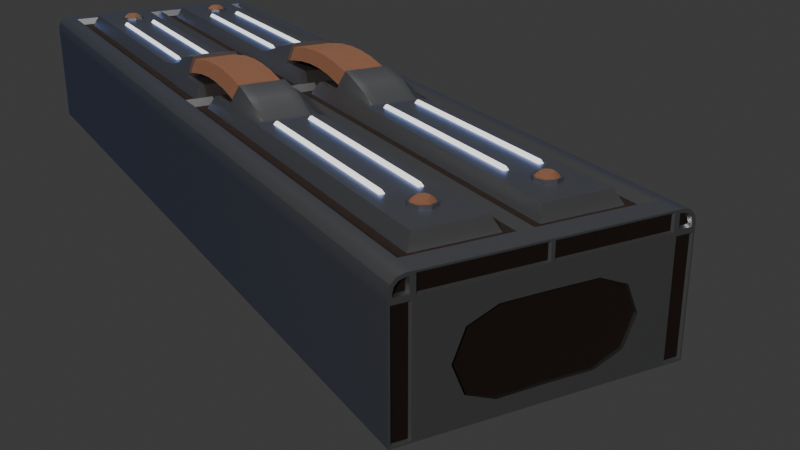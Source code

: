 # Source: trainCar_01.blend  (saved by Blender 4.1.24; exported with 4.5.12 LTS)
import bpy
from mathutils import Matrix  # noqa: F401  (used for matrix-valued properties, if any)

bpy.ops.wm.read_factory_settings(use_empty=True)
scene = bpy.context.scene
scene.name = 'Scene'

# ---- collections
col_collection = bpy.data.collections.new('Collection'); scene.collection.children.link(col_collection)

# ---- materials (node trees are filled in below, after node groups)
mat_metal = bpy.data.materials.new('Metal')
mat_plastic = bpy.data.materials.new('Plastic')
mat_bright_metal = bpy.data.materials.new('Bright Metal')
mat_black_plastic = bpy.data.materials.new('Black Plastic')

# ---- material node trees
mat_metal.use_nodes = True; mat_metal.node_tree.nodes.clear()
_N = mat_metal.node_tree.nodes; _L = mat_metal.node_tree.links
n0 = _N.new('ShaderNodeBsdfPrincipled'); n0.name = 'Principled BSDF'; n0.location = (10, 300)
n0.inputs[0].default_value = (0.4629, 0.4629, 0.4629, 1.0)
n0.inputs[1].default_value = 0.8839
n0.inputs[2].default_value = 0.3464
n0.inputs[13].default_value = 0.721
n0.inputs[14].default_value = (0.1397, 0.3186, 1.0, 1.0)
n0.inputs[25].default_value = 0.5861
n1 = _N.new('ShaderNodeOutputMaterial'); n1.name = 'Material Output'; n1.location = (300, 300)
_L.new(n0.outputs[0], n1.inputs[0])
n1.is_active_output = True
mat_plastic.use_nodes = True; mat_plastic.node_tree.nodes.clear()
_N = mat_plastic.node_tree.nodes; _L = mat_plastic.node_tree.links
n0 = _N.new('ShaderNodeBsdfPrincipled'); n0.name = 'Principled BSDF'; n0.location = (10, 300)
n0.inputs[0].default_value = (0.4562, 0.1975, 0.1065, 1.0)
n0.inputs[1].default_value = 0.06742
n0.inputs[2].default_value = 0.8596
n0.inputs[8].default_value = 0.4757
n1 = _N.new('ShaderNodeOutputMaterial'); n1.name = 'Material Output'; n1.location = (300, 300)
_L.new(n0.outputs[0], n1.inputs[0])
n1.is_active_output = True
mat_bright_metal.use_nodes = True; mat_bright_metal.node_tree.nodes.clear()
_N = mat_bright_metal.node_tree.nodes; _L = mat_bright_metal.node_tree.links
n0 = _N.new('ShaderNodeBsdfPrincipled'); n0.name = 'Principled BSDF'; n0.location = (10, 300)
n0.inputs[1].default_value = 0.8985
n0.inputs[2].default_value = 0.0
n0.inputs[28].default_value = 1.3
n1 = _N.new('ShaderNodeOutputMaterial'); n1.name = 'Material Output'; n1.location = (300, 300)
_L.new(n0.outputs[0], n1.inputs[0])
n1.is_active_output = True
mat_black_plastic.use_nodes = True; mat_black_plastic.node_tree.nodes.clear()
_N = mat_black_plastic.node_tree.nodes; _L = mat_black_plastic.node_tree.links
n0 = _N.new('ShaderNodeBsdfPrincipled'); n0.name = 'Principled BSDF'; n0.location = (10, 300)
n0.inputs[0].default_value = (0.0328, 0.01711, 0.01042, 1.0)
n0.inputs[2].default_value = 0.9023
n0.inputs[8].default_value = 0.2331
n0.inputs[19].default_value = 0.02632
n1 = _N.new('ShaderNodeOutputMaterial'); n1.name = 'Material Output'; n1.location = (300, 300)
_L.new(n0.outputs[0], n1.inputs[0])
n1.is_active_output = True

# ---- world
world_world = bpy.data.worlds.new('World'); scene.world = world_world
world_world.use_nodes = True; world_world.node_tree.nodes.clear()
_N = world_world.node_tree.nodes; _L = world_world.node_tree.links
n0 = _N.new('ShaderNodeOutputWorld'); n0.name = 'World Output'; n0.location = (300, 300)
n1 = _N.new('ShaderNodeBackground'); n1.name = 'Background'; n1.location = (10, 300)
n1.inputs[0].default_value = (0.05088, 0.05088, 0.05088, 1.0)
_L.new(n1.outputs[0], n0.inputs[0])
n0.is_active_output = True
world_world.color = (0.05088, 0.05088, 0.05088)
world_world.use_sun_shadow = False
world_world.sun_shadow_jitter_overblur = 0.0

# ---- cameras
cam_camera = bpy.data.cameras.new('Camera')
cam_camera.clip_end = 100.0
cam_camera.ortho_scale = 7.314

# ---- lights
light_sun = bpy.data.lights.new('Sun', 'SUN')
light_sun.transmission_factor = 0.0
light_sun.energy = 1.0
light_area = bpy.data.lights.new('Area', 'SUN')
light_area.specular_factor = 0.4897
light_area.transmission_factor = 0.0
light_area.energy = 0.77

# ---- meshes
me_cube_001 = bpy.data.meshes.new('Cube.001')
me_cube_001.from_pydata([(0.0, 0.0, -3.048), (0.5334, 0.5334, 0.1524), (0.0762, 10.63, -0.0762), (3.048, 0.0, -3.048), (2.972, 10.63, -2.972), (0.0, 10.13, -3.048), (0.5334, 9.601, 0.1524), (3.048, 10.13, -3.048), (2.667, 10.63, -2.972), (2.591, 0.0, -3.048), (2.057, 0.5334, 0.1524), (2.057, 9.601, 0.1524), (2.591, 10.13, -3.048), (0.0, 0.0, -0.4572), (2.972, 10.63, -0.5334), (3.048, 0.0, -0.4572), (3.048, 10.13, -0.4572), (0.0, 10.13, -0.4572), (2.591, 0.0, -0.4572), (3.048, 0.0, -0.3048), (2.743, 0.0, 0.0), (3.007, 0.0, -0.1524), (2.896, 0.0, -0.04084), (3.048, 10.13, -0.3048), (2.743, 10.13, 0.0), (3.007, 10.13, -0.1524), (2.896, 10.13, -0.04084), (2.515, 10.63, -0.0762), (0.0762, 10.63, -0.381), (2.515, 10.63, -0.381), (2.836, 10.59, -0.1433), (2.728, 10.59, -0.1143), (2.905, 10.59, -0.2116), (2.934, 10.59, -0.3198), (2.591, 0.0, 0.0), (0.0, 0.0, 0.0), (0.0, 10.13, 0.0), (2.591, 10.13, 0.0), (2.438, 0.1524, -0.1524), (0.1524, 0.1524, -0.1524), (0.1524, 9.982, -0.1524), (2.438, 9.982, -0.1524), (2.21, 0.381, -0.1524), (0.381, 0.381, -0.1524), (0.381, 9.753, -0.1524), (2.21, 9.753, -0.1524), (0.0, 1.013, -3.048), (0.0, 1.013, 0.0), (3.048, 1.013, -3.048), (2.591, 1.013, 0.0), (2.591, 1.013, -3.048), (0.0, 1.013, -0.4572), (3.048, 1.013, -0.4572), (2.743, 1.013, 0.0), (2.896, 1.013, -0.04084), (3.007, 1.013, -0.1524), (3.048, 1.013, -0.3048), (0.1524, 1.135, -0.1524), (2.438, 1.135, -0.1524), (0.381, 1.318, -0.1524), (2.21, 1.318, -0.1524), (1.791, 1.51, 0.5347), (0.0, 2.837, 0.0), (3.048, 2.837, -3.048), (0.0, 2.837, -0.4572), (2.896, 2.837, -0.04084), (3.007, 2.837, -0.1524), (3.048, 2.837, -0.3048), (0.1524, 2.905, -0.1524), (0.381, 3.005, -0.1524), (0.7513, 2.854, 0.1524), (0.0, 2.837, -3.048), (2.591, 2.837, 0.0), (2.591, 2.837, -3.048), (3.048, 2.837, -0.4572), (2.743, 2.837, 0.0), (2.438, 2.905, -0.1524), (2.21, 3.005, -0.1524), (1.839, 2.854, 0.1524), (1.981, 3.148, 0.1524), (0.6533, 1.454, 0.2273), (0.6096, 3.148, 0.1524), (0.5334, 1.44, 0.1524), (2.057, 1.44, 0.1524), (0.7513, 1.524, 0.6096), (1.839, 1.524, 0.6096), (0.7998, 1.51, 0.5347), (1.938, 1.454, 0.2273), (0.6533, 0.0, 0.4051), (1.938, 0.0, 0.4051), (0.7998, 0.0, 0.7125), (1.791, 0.0, 0.7125), (1.791, 1.259, 0.5797), (1.791, 1.007, 0.6248), (1.791, 0.7551, 0.6699), (1.791, 0.5034, 0.6871), (1.791, 0.2517, 0.7125), (1.938, 0.2423, 0.4051), (1.938, 0.4846, 0.3797), (1.938, 0.7269, 0.3626), (1.938, 0.9692, 0.3175), (1.938, 1.212, 0.2724), (0.6533, 0.2423, 0.4051), (0.6533, 0.4846, 0.3797), (0.6533, 0.7269, 0.3626), (0.6533, 0.9692, 0.3175), (0.6533, 1.212, 0.2724), (0.7998, 0.2517, 0.7125), (0.7998, 0.5034, 0.6871), (0.7998, 0.7551, 0.6699), (0.7998, 1.007, 0.6248), (0.7998, 1.259, 0.5797), (1.295, 1.454, 0.2273), (1.295, 1.51, 0.5347), (1.295, 0.0, 0.4051), (1.295, 0.0, 0.7125), (1.295, 1.259, 0.5797), (1.295, 1.007, 0.6248), (1.295, 0.7551, 0.6699), (1.295, 0.5034, 0.6871), (1.295, 0.2517, 0.7125), (1.295, 1.212, 0.2724), (1.295, 0.9692, 0.3175), (1.295, 0.7269, 0.3626), (1.295, 0.4846, 0.3797), (1.295, 0.2423, 0.4051), (0.0, 9.769, 0.0), (3.048, 9.769, -3.048), (0.0, 9.769, -0.4572), (2.896, 9.769, -0.04084), (3.007, 9.769, -0.1524), (3.048, 9.769, -0.3048), (0.1524, 9.628, -0.1524), (0.381, 9.416, -0.1524), (1.077, 8.875, 0.1524), (0.0, 9.769, -3.048), (2.591, 9.769, 0.0), (2.591, 9.769, -3.048), (3.048, 9.769, -0.4572), (2.743, 9.769, 0.0), (2.438, 9.628, -0.1524), (2.21, 9.416, -0.1524), (1.508, 8.875, 0.1524), (0.0, 8.383, -3.048), (2.591, 8.383, 0.0), (2.591, 8.383, -3.048), (3.048, 8.383, -0.4572), (2.743, 8.383, 0.0), (2.438, 8.283, -0.1524), (2.21, 8.133, -0.1524), (1.508, 8.444, 0.1524), (0.0, 8.383, 0.0), (3.048, 8.383, -3.048), (0.0, 8.383, -0.4572), (2.896, 8.383, -0.04084), (3.007, 8.383, -0.1524), (3.048, 8.383, -0.3048), (0.1524, 8.283, -0.1524), (0.381, 8.133, -0.1524), (0.6096, 7.958, 0.1524), (0.5334, 9.274, 0.1524), (2.057, 9.274, 0.1524), (1.981, 7.958, 0.1524), (1.292, 8.799, 0.3048), (1.193, 8.758, 0.3048), (1.152, 8.659, 0.3048), (1.193, 8.56, 0.3048), (1.292, 8.519, 0.3048), (1.391, 8.56, 0.3048), (1.432, 8.659, 0.3048), (1.391, 8.758, 0.3048), (1.292, 8.964, 0.1524), (1.597, 8.659, 0.1524), (1.135, 8.817, 0.07618), (1.292, 8.882, 0.07618), (1.07, 8.659, 0.07618), (1.135, 8.502, 0.07618), (1.292, 8.437, 0.07618), (1.449, 8.502, 0.07618), (1.515, 8.659, 0.07618), (1.449, 8.817, 0.07618), (1.077, 8.875, 0.2286), (1.292, 8.964, 0.2286), (0.9874, 8.659, 0.2286), (1.077, 8.444, 0.2286), (1.292, 8.355, 0.2286), (1.508, 8.444, 0.2286), (1.597, 8.659, 0.2286), (1.508, 8.875, 0.2286), (1.106, 8.846, 0.2286), (1.292, 8.923, 0.2286), (1.029, 8.659, 0.2286), (1.106, 8.473, 0.2286), (1.292, 8.396, 0.2286), (1.479, 8.473, 0.2286), (1.556, 8.659, 0.2286), (1.479, 8.846, 0.2286), (0.9874, 8.659, 0.1524), (1.077, 8.444, 0.1524), (1.292, 8.355, 0.1524), (2.057, 8.034, 0.1524), (2.057, 3.072, 0.1524), (0.5334, 3.072, 0.1524), (0.5334, 8.034, 0.1524), (0.7511, 3.072, 0.1524), (0.9688, 3.072, 0.1524), (1.187, 3.072, 0.1524), (1.404, 3.072, 0.1524), (1.622, 3.072, 0.1524), (1.84, 3.072, 0.1524), (0.9068, 1.524, 0.6096), (1.062, 1.524, 0.6096), (1.218, 1.524, 0.6096), (1.373, 1.524, 0.6096), (1.529, 1.524, 0.6096), (1.684, 1.524, 0.6096), (0.9068, 2.854, 0.1524), (1.062, 2.854, 0.1524), (1.218, 2.854, 0.1524), (1.373, 2.854, 0.1524), (1.529, 2.854, 0.1524), (1.684, 2.854, 0.1524), (0.9414, 1.51, 0.5347), (1.083, 1.51, 0.5347), (1.225, 1.51, 0.5347), (1.366, 1.51, 0.5347), (1.508, 1.51, 0.5347), (1.649, 1.51, 0.5347), (0.7511, 8.034, 0.1524), (0.9688, 8.034, 0.1524), (1.187, 8.034, 0.1524), (1.404, 8.034, 0.1524), (1.622, 8.034, 0.1524), (1.84, 8.034, 0.1524), (0.8817, 3.225, 0.2286), (0.9253, 3.225, 0.2286), (1.197, 3.148, 0.1524), (1.393, 3.148, 0.1524), (1.666, 3.225, 0.2286), (1.709, 3.225, 0.2286), (0.8817, 7.881, 0.2286), (0.9253, 7.881, 0.2286), (1.197, 7.958, 0.1524), (1.393, 7.958, 0.1524), (1.666, 7.881, 0.2286), (1.709, 7.881, 0.2286), (0.8055, 3.148, 0.1524), (1.001, 3.148, 0.1524), (1.589, 3.148, 0.1524), (1.785, 3.148, 0.1524), (0.8055, 7.958, 0.1524), (1.001, 7.958, 0.1524), (1.589, 7.958, 0.1524), (1.785, 7.958, 0.1524), (0.8436, 3.186, 0.1524), (0.9634, 3.186, 0.1524), (1.627, 3.186, 0.1524), (1.747, 3.186, 0.1524), (0.8436, 7.919, 0.1524), (0.9634, 7.919, 0.1524), (1.627, 7.919, 0.1524), (1.747, 7.919, 0.1524), (2.667, 10.63, -0.5334), (0.0, 10.67, 0.0), (2.705, 10.59, -0.1143), (0.0381, 10.67, -0.4191), (2.553, 10.67, -0.4191), (0.0381, 10.67, -0.0381), (2.553, 10.67, -0.0381), (3.048, 10.67, -3.048), (2.705, 10.59, -0.3429), (2.934, 10.59, -0.3429), (3.01, 10.67, -3.01), (2.629, 10.67, -3.01), (2.629, 10.67, -0.4953), (3.01, 10.67, -0.4953), (2.896, 10.67, -0.04084), (2.743, 10.67, 0.0), (3.007, 10.67, -0.1524), (3.048, 10.67, -0.3048), (2.591, 10.67, 0.0), (1.639, 10.67, -1.184), (3.048, 10.67, -0.4572), (2.856, 10.67, -0.1092), (2.733, 10.67, -0.0762), (2.939, 10.67, -0.1918), (2.972, 10.67, -0.3148), (2.667, 10.67, -0.0762), (2.667, 10.67, -0.381), (2.972, 10.67, -0.381), (0.0, 10.67, -0.4572), (0.0, 10.67, -3.048), (2.591, 10.67, -3.048), (2.591, 10.67, -0.4572), (1.01, 10.67, -0.9232), (0.0, 10.67, -0.9165), (0.0, 10.67, -2.685), (1.639, 10.67, -2.441), (1.899, 10.67, -1.812), (0.0, 10.67, -1.697), (3.048, 0.0, -1.753), (3.048, 10.13, -1.753), (0.0, 10.13, -1.753), (2.591, 0.0, -1.753), (2.591, 10.67, -1.753), (0.0, 0.0, -1.753), (3.048, 10.67, -1.753), (3.048, 1.013, -1.753), (0.0, 1.013, -1.753), (3.048, 2.837, -1.753), (0.0, 2.837, -1.753), (3.048, 9.769, -1.753), (0.0, 9.769, -1.753), (0.0, 8.383, -1.753), (3.048, 8.383, -1.753), (2.629, 10.67, -1.753), (3.01, 10.67, -1.753), (2.667, 10.63, -1.753), (2.972, 10.63, -1.753), (0.0, 10.67, -1.697), (1.295, 10.67, -3.048), (1.295, 0.0, 0.0), (1.295, 10.13, -3.048), (1.295, 0.0, -3.048), (1.295, 10.13, 0.0), (1.295, 10.67, -0.4572), (1.295, 0.0, -0.4572), (1.295, 10.67, 0.0), (1.295, 0.1524, -0.1524), (1.295, 9.982, -0.1524), (1.295, 0.381, -0.1524), (1.295, 9.753, -0.1524), (1.295, 0.5334, 0.1524), (1.295, 9.601, 0.1524), (1.295, 1.013, -3.048), (1.295, 1.44, 0.1524), (1.295, 2.837, -3.048), (1.295, 9.769, -3.048), (1.295, 9.274, 0.1524), (1.295, 8.383, -3.048), (1.295, 10.67, -0.4191), (1.295, 10.67, -0.0381), (1.295, 10.63, -0.381), (1.295, 10.63, -0.0762), (1.01, 10.67, -2.701), (1.295, 0.0, -1.753), (0.0, 10.59, -0.9165), (1.01, 10.59, -0.9232), (1.899, 10.59, -1.812), (1.639, 10.59, -2.441), (0.0, 10.59, -1.697), (0.0, 10.59, -2.685), (1.01, 10.59, -2.701), (1.639, 10.59, -1.184), (2.074, 2.256, 0.1712), (0.5165, 2.256, 0.1712), (1.869, 2.209, 0.4375), (1.762, 1.522, 0.6133), (0.7218, 2.209, 0.4375), (1.762, 2.855, 0.1561), (1.952, 2.96, 0.1554), (1.954, 1.469, 0.3859), (0.6369, 1.469, 0.3859), (0.6389, 2.96, 0.1554), (0.8291, 1.522, 0.6133), (0.9845, 1.524, 0.6096), (1.14, 1.524, 0.6096), (1.295, 1.524, 0.6096), (1.451, 1.524, 0.6096), (1.606, 1.524, 0.6096), (0.8291, 2.855, 0.1561), (0.9845, 2.854, 0.1524), (1.14, 2.854, 0.1524), (1.295, 2.854, 0.1524), (1.451, 2.854, 0.1524), (1.606, 2.854, 0.1524), (1.684, 2.218, 0.4647), (1.529, 2.218, 0.4647), (1.373, 2.218, 0.4647), (1.218, 2.218, 0.4647), (1.062, 2.218, 0.4647), (0.9068, 2.218, 0.4647), (0.9845, 2.218, 0.4647), (1.14, 2.218, 0.4647), (1.295, 2.218, 0.4647), (1.451, 2.218, 0.4647), (1.606, 2.218, 0.4647), (1.781, 2.213, 0.457), (0.6099, 2.231, 0.3113), (1.981, 2.231, 0.3113), (0.81, 2.213, 0.457), (1.367, 8.943, 0.1585), (1.439, 8.91, 0.1586), (1.576, 8.584, 0.1585), (1.543, 8.513, 0.1586), (1.041, 8.513, 0.1586), (1.008, 8.584, 0.1585), (1.217, 8.375, 0.1585), (1.146, 8.408, 0.1586), (1.146, 8.91, 0.1586), (1.217, 8.943, 0.1585), (1.543, 8.806, 0.1586), (1.576, 8.734, 0.1585), (1.226, 8.773, 0.3075), (1.259, 8.787, 0.3075), (1.165, 8.693, 0.3075), (1.179, 8.726, 0.3075), (1.179, 8.593, 0.3075), (1.165, 8.626, 0.3075), (1.259, 8.532, 0.3075), (1.226, 8.546, 0.3075), (1.359, 8.546, 0.3075), (1.326, 8.532, 0.3075), (1.42, 8.626, 0.3075), (1.406, 8.593, 0.3075), (1.406, 8.726, 0.3075), (1.42, 8.693, 0.3075), (1.326, 8.787, 0.3075), (1.359, 8.773, 0.3075), (1.089, 8.659, 0.2633), (1.033, 8.659, 0.2128), (1.152, 8.52, 0.2575), (1.116, 8.483, 0.2017), (1.292, 8.457, 0.2633), (1.292, 8.4, 0.2128), (1.008, 8.734, 0.1585), (1.041, 8.806, 0.1586), (1.367, 8.375, 0.1585), (1.439, 8.408, 0.1586), (1.292, 8.919, 0.2128), (1.292, 8.862, 0.2633), (1.152, 8.799, 0.2575), (1.116, 8.835, 0.2017), (1.432, 8.52, 0.2575), (1.468, 8.483, 0.2017), (1.495, 8.659, 0.2633), (1.552, 8.659, 0.2128), (1.432, 8.799, 0.2575), (1.468, 8.835, 0.2017), (1.388, 8.823, 0.2632), (1.413, 8.866, 0.2099), (1.341, 8.845, 0.2652), (1.354, 8.897, 0.2139), (1.478, 8.708, 0.2652), (1.529, 8.722, 0.2139), (1.456, 8.755, 0.2632), (1.499, 8.78, 0.2099), (1.456, 8.564, 0.2632), (1.499, 8.539, 0.2099), (1.478, 8.611, 0.2652), (1.529, 8.597, 0.2139), (1.341, 8.474, 0.2652), (1.354, 8.422, 0.2139), (1.388, 8.496, 0.2632), (1.413, 8.453, 0.2099), (1.197, 8.496, 0.2632), (1.171, 8.453, 0.2099), (1.244, 8.474, 0.2652), (1.23, 8.422, 0.2139), (1.107, 8.611, 0.2652), (1.055, 8.597, 0.2139), (1.129, 8.564, 0.2632), (1.085, 8.539, 0.2099), (1.129, 8.755, 0.2632), (1.085, 8.78, 0.2099), (1.107, 8.708, 0.2652), (1.055, 8.722, 0.2139), (1.244, 8.845, 0.2652), (1.23, 8.897, 0.2139), (1.197, 8.823, 0.2632), (1.171, 8.866, 0.2099)], [], [(17, 36, 263, 290), (277, 280, 37, 24), (326, 321, 35, 13), (50, 48, 3, 9), (335, 82, 1, 332), (327, 263, 36, 324), (292, 269, 7, 12), (270, 264, 31, 30, 32, 33, 271), (128, 126, 36, 17), (320, 292, 12, 322), (282, 279, 23, 16), (15, 19, 21, 22, 20, 34, 18), (334, 50, 9, 323), (52, 56, 19, 15), (342, 343, 27, 29), (300, 15, 18, 303), (312, 128, 17, 302), (306, 282, 16, 301), (345, 326, 13, 305), (307, 52, 15, 300), (317, 262, 14, 318), (53, 20, 22, 54), (54, 22, 21, 55), (55, 21, 19, 56), (277, 24, 26, 276), (276, 26, 25, 278), (278, 25, 23, 279), (53, 49, 34, 20), (328, 39, 35, 321), (132, 40, 36, 126), (329, 41, 37, 324), (58, 38, 34, 49), (330, 43, 39, 328), (133, 44, 40, 132), (331, 45, 41, 329), (60, 42, 38, 58), (332, 1, 43, 330), (160, 6, 44, 133), (333, 11, 45, 331), (83, 10, 42, 60), (201, 354, 83, 60, 77), (1, 82, 59, 43), (77, 60, 58, 76), (43, 59, 57, 39), (76, 58, 49, 72), (39, 57, 47, 35), (75, 72, 49, 53), (66, 55, 56, 67), (65, 54, 55, 66), (75, 53, 54, 65), (309, 74, 52, 307), (305, 13, 51, 308), (74, 67, 56, 52), (336, 73, 50, 334), (13, 35, 47, 51), (390, 358, 84, 364), (73, 63, 48, 50), (145, 152, 63, 73), (250, 159, 81, 246), (339, 145, 73, 336), (146, 156, 67, 74), (314, 146, 74, 309), (147, 75, 65, 154), (154, 65, 66, 155), (155, 66, 67, 156), (147, 144, 72, 75), (148, 76, 72, 144), (149, 77, 76, 148), (200, 201, 77, 149), (82, 355, 202, 69, 59), (59, 69, 68, 57), (57, 68, 62, 47), (308, 51, 64, 310), (51, 47, 62, 64), (389, 361, 83, 354), (115, 90, 88, 114), (388, 363, 202, 355), (209, 360, 201), (112, 80, 82, 335), (227, 61, 85, 357, 215), (61, 87, 83, 361, 85), (80, 86, 84, 362, 82), (113, 112, 80, 86), (97, 96, 91, 89), (125, 97, 89, 114), (107, 102, 88, 90), (120, 107, 90, 115), (113, 86, 111, 116), (116, 111, 110, 117), (117, 110, 109, 118), (118, 109, 108, 119), (119, 108, 107, 120), (86, 80, 106, 111), (111, 106, 105, 110), (110, 105, 104, 109), (109, 104, 103, 108), (108, 103, 102, 107), (112, 87, 101, 121), (121, 101, 100, 122), (122, 100, 99, 123), (123, 99, 98, 124), (124, 98, 97, 125), (87, 61, 92, 101), (101, 92, 93, 100), (100, 93, 94, 99), (99, 94, 95, 98), (98, 95, 96, 97), (103, 124, 125, 102), (104, 123, 124, 103), (105, 122, 123, 104), (106, 121, 122, 105), (80, 112, 121, 106), (95, 119, 120, 96), (94, 118, 119, 95), (93, 117, 118, 94), (92, 116, 117, 93), (61, 113, 116, 92), (96, 120, 115, 91), (102, 125, 114, 88), (61, 87, 112, 113), (91, 115, 114, 89), (11, 161, 141, 45), (45, 141, 140, 41), (41, 140, 136, 37), (24, 37, 136, 139), (25, 130, 131, 23), (26, 129, 130, 25), (24, 139, 129, 26), (301, 16, 138, 311), (16, 23, 131, 138), (322, 12, 137, 337), (333, 6, 160, 338), (12, 7, 127, 137), (203, 160, 133, 158), (158, 133, 132, 157), (157, 132, 126, 151), (313, 153, 128, 312), (153, 151, 126, 128), (64, 62, 151, 153), (310, 64, 153, 313), (68, 157, 151, 62), (69, 158, 157, 68), (202, 203, 158, 69), (161, 200, 149, 141), (141, 149, 148, 140), (140, 148, 144, 136), (139, 136, 144, 147), (130, 155, 156, 131), (129, 154, 155, 130), (139, 147, 154, 129), (311, 138, 146, 314), (138, 131, 156, 146), (337, 137, 145, 339), (137, 127, 152, 145), (396, 197, 425), (400, 171, 391), (402, 172, 393), (427, 199, 397), (164, 403, 404, 163, 417, 418, 170, 415, 416, 169, 413, 414, 168, 411, 412, 167, 409, 410, 166, 407, 408, 165, 405, 406), (173, 175, 176, 177, 178, 179, 180, 174), (172, 402, 401, 142, 188, 187), (199, 427, 428, 150, 186, 185), (197, 396, 395, 198, 184, 183), (171, 400, 399, 134, 181, 182), (142, 392, 391, 171, 182, 188), (150, 394, 393, 172, 187, 186), (198, 398, 397, 199, 185, 184), (134, 426, 425, 197, 183, 181), (189, 190, 182, 181), (191, 189, 181, 183), (192, 191, 183, 184), (193, 192, 184, 185), (194, 193, 185, 186), (195, 194, 186, 187), (196, 195, 187, 188), (190, 196, 188, 182), (173, 174, 190, 189), (175, 173, 189, 191), (176, 175, 191, 192), (177, 176, 192, 193), (178, 177, 193, 194), (179, 178, 194, 195), (180, 179, 195, 196), (174, 180, 196, 190), (470, 432, 134, 399), (466, 420, 197, 425), (462, 422, 198, 395), (458, 424, 199, 397), (454, 434, 150, 428), (450, 436, 172, 393), (446, 438, 142, 401), (442, 429, 171, 391), (162, 79, 201, 200), (246, 81, 202, 204), (81, 159, 203, 202), (253, 162, 200, 233), (159, 250, 228, 203), (250, 251, 229, 228), (251, 242, 230, 229), (242, 243, 231, 230), (243, 252, 232, 231), (252, 253, 233, 232), (79, 249, 209, 201), (249, 248, 208, 209), (248, 237, 207, 208), (237, 236, 206, 207), (236, 247, 205, 206), (247, 246, 204, 205), (86, 222, 210, 364, 84), (222, 223, 211, 365, 210), (223, 224, 212, 366, 211), (224, 225, 213, 367, 212), (225, 226, 214, 368, 213), (226, 227, 215, 369, 214), (370, 216, 204), (216, 371, 217, 205, 204), (217, 372, 218, 206, 205), (218, 373, 219, 207, 206), (219, 374, 220, 208, 207), (220, 375, 221, 209, 208), (162, 253, 249, 79), (245, 244, 238, 239), (252, 243, 237, 248), (243, 242, 236, 237), (242, 251, 247, 236), (241, 240, 234, 235), (387, 376, 215, 357), (386, 377, 214, 369), (385, 378, 213, 368), (384, 379, 212, 367), (383, 380, 211, 366), (382, 381, 210, 365), (255, 254, 246, 247), (257, 256, 248, 249), (258, 259, 251, 250), (260, 261, 253, 252), (261, 257, 249, 253), (256, 260, 252, 248), (259, 255, 247, 251), (254, 258, 250, 246), (235, 234, 254, 255), (239, 238, 256, 257), (240, 241, 259, 258), (244, 245, 261, 260), (245, 239, 257, 261), (238, 244, 260, 256), (241, 235, 255, 259), (234, 240, 258, 254), (340, 266, 293, 325), (341, 267, 263, 327), (267, 265, 290, 263), (266, 268, 280, 293), (342, 29, 266, 340), (343, 2, 267, 341), (2, 28, 265, 267), (29, 27, 268, 266), (273, 272, 269, 292), (315, 273, 292, 304), (316, 275, 282, 306), (275, 274, 293, 282), (8, 4, 272, 273), (317, 8, 273, 315), (318, 14, 275, 316), (14, 262, 274, 275), (283, 284, 277, 276), (285, 283, 276, 278), (286, 285, 278, 279), (284, 287, 280, 277), (287, 288, 293, 280), (288, 289, 282, 293), (289, 286, 279, 282), (30, 31, 284, 283), (32, 30, 283, 285), (33, 32, 285, 286), (31, 264, 287, 284), (264, 270, 288, 287), (270, 271, 289, 288), (271, 33, 286, 289), (319, 296, 291, 299), (344, 297, 292, 320), (298, 281, 293, 304), (294, 295, 290, 325), (297, 298, 304, 292), (295, 319, 299, 290), (4, 318, 316, 272), (262, 317, 315, 274), (272, 316, 306, 269), (274, 315, 304, 293), (127, 311, 314, 152), (71, 310, 313, 143), (143, 313, 312, 135), (7, 301, 311, 127), (46, 308, 310, 71), (152, 314, 309, 63), (0, 305, 308, 46), (63, 309, 307, 48), (8, 317, 318, 4), (48, 307, 300, 3), (323, 345, 305, 0), (269, 306, 301, 7), (135, 312, 302, 5), (3, 300, 303, 9), (9, 303, 345, 323), (281, 294, 325, 293), (296, 344, 320, 291), (27, 343, 341, 268), (28, 342, 340, 265), (268, 341, 327, 280), (265, 340, 325, 290), (135, 337, 339, 143), (11, 333, 338, 161), (5, 322, 337, 135), (87, 112, 335, 83), (143, 339, 336, 71), (71, 336, 334, 46), (6, 333, 331, 44), (10, 332, 330, 42), (44, 331, 329, 40), (42, 330, 328, 38), (40, 329, 324, 36), (38, 328, 321, 34), (303, 18, 326, 345), (28, 2, 343, 342), (46, 334, 323, 0), (291, 320, 322, 5), (280, 327, 324, 37), (83, 335, 332, 10), (18, 34, 321, 326), (347, 353, 348, 349, 352, 351, 350, 346), (294, 281, 353, 347), (298, 297, 349, 348), (297, 344, 352, 349), (344, 296, 351, 352), (281, 298, 348, 353), (295, 294, 347, 346), (380, 382, 365, 211), (217, 371, 382, 380), (371, 216, 381, 382), (379, 383, 366, 212), (218, 372, 383, 379), (372, 217, 380, 383), (378, 384, 367, 213), (219, 373, 384, 378), (373, 218, 379, 384), (377, 385, 368, 214), (220, 374, 385, 377), (374, 219, 378, 385), (376, 386, 369, 215), (221, 375, 386, 376), (375, 220, 377, 386), (356, 387, 357, 85), (78, 359, 387, 356), (359, 221, 376, 387), (363, 204, 202), (70, 370, 204, 363), (221, 359, 209), (359, 78, 360, 209), (362, 388, 355, 82), (84, 358, 388, 362), (358, 70, 363, 388), (360, 389, 354, 201), (78, 356, 389, 360), (356, 85, 361, 389), (381, 390, 364, 210), (216, 370, 390, 381), (370, 70, 358, 390), (438, 440, 392, 142), (440, 442, 391, 392), (170, 418, 439, 437), (437, 439, 440, 438), (418, 417, 441, 439), (439, 441, 442, 440), (417, 163, 430, 441), (441, 430, 429, 442), (436, 444, 402, 172), (444, 446, 401, 402), (169, 416, 443, 435), (435, 443, 444, 436), (416, 415, 445, 443), (443, 445, 446, 444), (415, 170, 437, 445), (445, 437, 438, 446), (434, 448, 394, 150), (448, 450, 393, 394), (168, 414, 447, 433), (433, 447, 448, 434), (414, 413, 449, 447), (447, 449, 450, 448), (413, 169, 435, 449), (449, 435, 436, 450), (424, 452, 427, 199), (452, 454, 428, 427), (167, 412, 451, 423), (423, 451, 452, 424), (412, 411, 453, 451), (451, 453, 454, 452), (411, 168, 433, 453), (453, 433, 434, 454), (422, 456, 398, 198), (456, 458, 397, 398), (166, 410, 455, 421), (421, 455, 456, 422), (410, 409, 457, 455), (455, 457, 458, 456), (409, 167, 423, 457), (457, 423, 424, 458), (420, 460, 396, 197), (460, 462, 395, 396), (165, 408, 459, 419), (419, 459, 460, 420), (408, 407, 461, 459), (459, 461, 462, 460), (407, 166, 421, 461), (461, 421, 422, 462), (432, 464, 426, 134), (464, 466, 425, 426), (164, 406, 463, 431), (431, 463, 464, 432), (406, 405, 465, 463), (463, 465, 466, 464), (405, 165, 419, 465), (465, 419, 420, 466), (429, 468, 400, 171), (468, 470, 399, 400), (163, 404, 467, 430), (430, 467, 468, 429), (404, 403, 469, 467), (467, 469, 470, 468), (403, 164, 431, 469), (469, 431, 432, 470), (150, 428, 398, 198, 203, 228, 229, 230, 231, 232, 233, 200), (428, 427, 397, 398), (142, 401, 394, 150, 200, 161), (401, 402, 393, 394), (134, 399, 392, 142, 161, 338, 160), (399, 400, 391, 392), (198, 395, 426, 134, 160, 203), (395, 396, 425, 426)])
me_cube_001.polygons.foreach_set('use_smooth', [True] * 438)
me_cube_001.polygons.foreach_set('material_index', [0, 0, 0, 0, 0, 0, 0, 3, 0, 0, 0, 0, 0, 0, 3, 0, 0, 0, 0, 0, 3, 0, 0, 0, 0, 0, 0, 0, 0, 0, 0, 0, 3, 3, 3, 3, 0, 0, 0, 0, 0, 0, 3, 3, 0, 0, 0, 0, 0, 0, 0, 0, 0, 0, 0, 0, 0, 0, 0, 0, 0, 0, 0, 0, 0, 0, 0, 3, 0, 0, 3, 0, 0, 0, 0, 0, 0, 0, 0, 0, 0, 0, 0, 1, 1, 1, 1, 1, 1, 1, 1, 1, 1, 1, 1, 1, 1, 1, 1, 1, 1, 1, 1, 1, 1, 1, 1, 1, 1, 1, 1, 1, 1, 1, 1, 1, 1, 1, 1, 0, 0, 0, 3, 0, 0, 0, 0, 0, 0, 0, 0, 0, 0, 0, 3, 0, 0, 0, 0, 0, 0, 3, 0, 0, 3, 0, 0, 0, 0, 0, 0, 0, 0, 0, 0, 0, 0, 0, 1, 0, 0, 0, 0, 0, 0, 0, 0, 0, 0, 0, 0, 0, 0, 0, 0, 0, 0, 0, 0, 0, 0, 0, 0, 0, 1, 1, 1, 1, 1, 1, 1, 1, 0, 0, 0, 0, 0, 0, 0, 0, 0, 0, 0, 0, 0, 0, 0, 0, 0, 0, 0, 0, 0, 0, 0, 0, 0, 0, 0, 0, 0, 2, 0, 0, 0, 2, 0, 0, 0, 0, 0, 0, 0, 0, 0, 0, 0, 0, 0, 0, 2, 2, 2, 2, 2, 2, 2, 2, 0, 0, 0, 0, 0, 0, 0, 0, 0, 0, 0, 0, 0, 0, 0, 0, 0, 0, 0, 0, 0, 0, 0, 0, 0, 0, 0, 0, 0, 0, 0, 0, 0, 0, 0, 0, 0, 0, 0, 0, 0, 0, 0, 0, 0, 0, 0, 0, 3, 0, 0, 0, 0, 0, 0, 0, 0, 0, 0, 0, 0, 0, 0, 0, 0, 0, 0, 0, 0, 3, 3, 0, 0, 0, 3, 0, 0, 0, 0, 0, 3, 0, 0, 0, 0, 0, 0, 0, 0, 0, 0, 0, 0, 0, 0, 0, 0, 0, 0, 0, 0, 0, 0, 0, 0, 0, 0, 0, 0, 0, 0, 0, 0, 0, 0, 0, 0, 0, 1, 1, 1, 1, 1, 1, 1, 1, 1, 1, 1, 1, 1, 1, 1, 1, 1, 1, 1, 1, 1, 1, 1, 1, 1, 1, 1, 1, 1, 1, 1, 1, 1, 1, 1, 1, 1, 1, 1, 1, 1, 1, 1, 1, 1, 1, 1, 1, 1, 1, 1, 1, 1, 1, 1, 1, 1, 1, 1, 1, 1, 1, 1, 1, 0, 0, 0, 0, 0, 0, 0, 0])
_k = set([(0, 46), (0, 305), (0, 323), (1, 43), (1, 82), (1, 332), (2, 28), (2, 267), (2, 343), (3, 9), (3, 48), (3, 300), (4, 8), (4, 272), (4, 318), (5, 135), (5, 291), (6, 44), (6, 160), (6, 333), (7, 127), (7, 269), (8, 273), (8, 317), (9, 323), (10, 42), (10, 83), (10, 332), (11, 45), (11, 161), (11, 333), (13, 35), (13, 305), (14, 262), (14, 275), (14, 318), (15, 19), (15, 300), (19, 21), (20, 22), (20, 34), (21, 22), (21, 55), (25, 130), (25, 278), (26, 129), (27, 29), (27, 268), (27, 343), (28, 265), (28, 342), (29, 266), (29, 342), (30, 31), (30, 32), (31, 264), (32, 33), (33, 271), (34, 38), (34, 49), (34, 321), (35, 39), (35, 47), (35, 321), (36, 40), (36, 126), (36, 263), (36, 324), (37, 41), (37, 136), (37, 324), (38, 58), (38, 328), (39, 57), (39, 328), (40, 132), (40, 329), (41, 140), (41, 329), (42, 60), (42, 330), (43, 59), (43, 330), (44, 133), (44, 331), (45, 141), (45, 331), (46, 71), (47, 62), (48, 63), (49, 72), (55, 66), (57, 68), (58, 76), (59, 69), (60, 77), (61, 87), (61, 92), (61, 113), (62, 151), (63, 152), (66, 155), (68, 157), (69, 158), (70, 358), (70, 363), (71, 143), (72, 144), (76, 148), (77, 149), (78, 356), (78, 360), (79, 162), (80, 86), (80, 106), (80, 112), (81, 159), (82, 335), (82, 362), (83, 335), (83, 361), (84, 358), (84, 362), (84, 364), (85, 356), (85, 357), (85, 361), (86, 111), (86, 113), (87, 101), (87, 112), (88, 90), (88, 102), (88, 114), (89, 91), (89, 97), (89, 114), (90, 107), (90, 115), (91, 96), (91, 115), (92, 93), (93, 94), (94, 95), (95, 96), (97, 98), (98, 99), (99, 100), (100, 101), (102, 103), (103, 104), (104, 105), (105, 106), (107, 108), (108, 109), (109, 110), (110, 111), (126, 151), (127, 152), (130, 155), (132, 157), (133, 158), (134, 181), (134, 399), (134, 426), (134, 432), (135, 143), (136, 144), (140, 148), (141, 149), (142, 188), (142, 392), (142, 401), (142, 438), (150, 186), (150, 394), (150, 428), (150, 434), (160, 203), (161, 200), (163, 404), (163, 417), (163, 430), (164, 403), (164, 406), (164, 431), (165, 405), (165, 408), (165, 419), (166, 407), (166, 410), (166, 421), (167, 409), (167, 412), (167, 423), (168, 411), (168, 414), (168, 433), (169, 413), (169, 416), (169, 435), (170, 415), (170, 418), (170, 437), (171, 182), (171, 391), (171, 400), (171, 429), (172, 187), (172, 393), (172, 402), (172, 436), (173, 174), (173, 175), (173, 189), (174, 180), (174, 190), (175, 176), (175, 191), (176, 177), (176, 192), (177, 178), (177, 193), (178, 179), (178, 194), (179, 180), (179, 195), (180, 196), (181, 182), (181, 183), (182, 188), (183, 184), (183, 197), (184, 185), (184, 198), (185, 186), (185, 199), (186, 187), (187, 188), (189, 190), (189, 191), (190, 196), (191, 192), (192, 193), (193, 194), (194, 195), (195, 196), (197, 396), (197, 420), (197, 425), (198, 395), (198, 398), (198, 422), (199, 397), (199, 424), (199, 427), (200, 201), (201, 360), (202, 203), (202, 363), (210, 364), (210, 365), (211, 365), (211, 366), (212, 366), (212, 367), (213, 367), (213, 368), (214, 368), (214, 369), (215, 357), (215, 369), (234, 235), (234, 240), (234, 254), (235, 241), (235, 255), (238, 239), (238, 244), (238, 256), (239, 245), (239, 257), (240, 241), (240, 258), (241, 259), (244, 245), (244, 260), (245, 261), (254, 255), (254, 258), (255, 259), (256, 257), (256, 260), (257, 261), (258, 259), (260, 261), (262, 274), (262, 317), (263, 290), (263, 327), (264, 270), (264, 287), (265, 267), (265, 340), (266, 268), (266, 340), (267, 341), (268, 341), (269, 292), (269, 306), (270, 271), (270, 288), (271, 289), (272, 273), (272, 316), (273, 315), (274, 275), (274, 315), (275, 316), (276, 277), (276, 278), (277, 280), (278, 279), (279, 282), (280, 327), (281, 294), (281, 298), (281, 353), (282, 306), (283, 284), (283, 285), (284, 287), (285, 286), (286, 289), (287, 288), (288, 289), (290, 295), (290, 299), (291, 296), (291, 299), (291, 320), (292, 320), (294, 295), (296, 344), (297, 298), (297, 344), (297, 349), (298, 348), (346, 347), (347, 353), (348, 349), (348, 353), (349, 352), (351, 352), (391, 392), (393, 394), (395, 396), (397, 398), (399, 400), (401, 402), (403, 404), (405, 406), (407, 408), (409, 410), (411, 412), (413, 414), (415, 416), (417, 418), (419, 420), (421, 422), (423, 424), (425, 426), (427, 428), (429, 430), (431, 432), (433, 434), (435, 436), (437, 438)])
me_cube_001.attributes.new('sharp_edge', 'BOOLEAN', 'EDGE').data.foreach_set('value', [ (min(e.vertices), max(e.vertices)) in _k for e in me_cube_001.edges])
_uv = me_cube_001.uv_layers.new(name='UVMap')
_uv.uv.foreach_set('vector', [0.5875, 0.2375, 0.625, 0.2375, 0.625, 0.25, 0.5875, 0.25, 0.65, 0.5, 0.6625, 0.5, 0.6625, 0.5125, 0.65, 0.5125, 0.5875, 0.8937, 0.625, 0.8938, 0.625, 1.0, 0.5875, 1.0, 0.3375, 0.7263, 0.375, 0.7263, 0.375, 0.75, 0.3375, 0.75, 0.7688, 0.7162, 0.8313, 0.7162, 0.8313, 0.7375, 0.7688, 0.7375, 0.7688, 0.5, 0.875, 0.5, 0.875, 0.5125, 0.7688, 0.5125, 0.3375, 0.5, 0.375, 0.5, 0.375, 0.5125, 0.3375, 0.5125, 0.5969, 0.4719, 0.6156, 0.4719, 0.6156, 0.4738, 0.6132, 0.4826, 0.6076, 0.4882, 0.5988, 0.4906, 0.5969, 0.4906, 0.5875, 0.229, 0.625, 0.229, 0.625, 0.2375, 0.5875, 0.2375, 0.2312, 0.5, 0.3375, 0.5, 0.3375, 0.5125, 0.2312, 0.5125, 0.5875, 0.5, 0.6, 0.5, 0.6, 0.5125, 0.5875, 0.5125, 0.5875, 0.75, 0.6, 0.75, 0.6125, 0.7533, 0.6217, 0.7625, 0.625, 0.775, 0.625, 0.7875, 0.5875, 0.7875, 0.2312, 0.7263, 0.3375, 0.7263, 0.3375, 0.75, 0.2312, 0.75, 0.5875, 0.7263, 0.6, 0.7263, 0.6, 0.75, 0.5875, 0.75, 0.5937, 0.3562, 0.6187, 0.3562, 0.6187, 0.4562, 0.5937, 0.4562, 0.4812, 0.75, 0.5875, 0.75, 0.5875, 0.7875, 0.4812, 0.7875, 0.4812, 0.229, 0.5875, 0.229, 0.5875, 0.2375, 0.4812, 0.2375, 0.4812, 0.5, 0.5875, 0.5, 0.5875, 0.5125, 0.4812, 0.5125, 0.4812, 0.8938, 0.5875, 0.8937, 0.5875, 1.0, 0.4812, 1.0, 0.4812, 0.7263, 0.5875, 0.7263, 0.5875, 0.75, 0.4812, 0.75, 0.4812, 0.4687, 0.5812, 0.4687, 0.5812, 0.4938, 0.4812, 0.4938, 0.65, 0.7263, 0.65, 0.75, 0.6375, 0.75, 0.6375, 0.7262, 0.6375, 0.7262, 0.6375, 0.75, 0.6125, 0.75, 0.6125, 0.7262, 0.6125, 0.7262, 0.6125, 0.75, 0.6, 0.75, 0.6, 0.7263, 0.65, 0.5, 0.65, 0.5125, 0.6375, 0.5125, 0.6375, 0.5, 0.6375, 0.5, 0.6375, 0.5125, 0.6125, 0.5125, 0.6125, 0.5, 0.6125, 0.5, 0.6125, 0.5125, 0.6, 0.5125, 0.6, 0.5, 0.65, 0.7263, 0.6625, 0.7263, 0.6625, 0.75, 0.65, 0.75, 0.7688, 0.7464, 0.8625, 0.7464, 0.875, 0.75, 0.7688, 0.75, 0.8625, 0.5244, 0.8625, 0.5161, 0.875, 0.5125, 0.875, 0.521, 0.7688, 0.5161, 0.675, 0.5161, 0.6625, 0.5125, 0.7688, 0.5125, 0.675, 0.7234, 0.675, 0.7464, 0.6625, 0.75, 0.6625, 0.7263, 0.7688, 0.7411, 0.8438, 0.7411, 0.8625, 0.7464, 0.7688, 0.7464, 0.8438, 0.5293, 0.8438, 0.5214, 0.8625, 0.5161, 0.8625, 0.5244, 0.7688, 0.5214, 0.6938, 0.5214, 0.675, 0.5161, 0.7688, 0.5161, 0.6938, 0.7191, 0.6938, 0.7411, 0.675, 0.7464, 0.675, 0.7234, 0.7688, 0.7375, 0.8313, 0.7375, 0.8438, 0.7411, 0.7688, 0.7411, 0.8312, 0.5327, 0.8313, 0.525, 0.8438, 0.5214, 0.8438, 0.5293, 0.7688, 0.525, 0.7063, 0.525, 0.6938, 0.5214, 0.7688, 0.5214, 0.7063, 0.7162, 0.7063, 0.7375, 0.6938, 0.7411, 0.6938, 0.7191, 0.7063, 0.678, 0.7063, 0.6971, 0.7063, 0.7162, 0.6938, 0.7191, 0.6938, 0.6796, 0.8313, 0.7375, 0.8313, 0.7162, 0.8438, 0.7191, 0.8438, 0.7411, 0.6938, 0.6796, 0.6938, 0.7191, 0.675, 0.7234, 0.675, 0.6819, 0.8438, 0.7411, 0.8438, 0.7191, 0.8625, 0.7234, 0.8625, 0.7464, 0.675, 0.6819, 0.675, 0.7234, 0.6625, 0.7263, 0.6625, 0.6835, 0.8625, 0.7464, 0.8625, 0.7234, 0.875, 0.7262, 0.875, 0.75, 0.65, 0.6835, 0.6625, 0.6835, 0.6625, 0.7263, 0.65, 0.7263, 0.6125, 0.6835, 0.6125, 0.7262, 0.6, 0.7263, 0.6, 0.6835, 0.6375, 0.6835, 0.6375, 0.7262, 0.6125, 0.7262, 0.6125, 0.6835, 0.65, 0.6835, 0.65, 0.7263, 0.6375, 0.7262, 0.6375, 0.6835, 0.4813, 0.6835, 0.5875, 0.6835, 0.5875, 0.7263, 0.4812, 0.7263, 0.4812, 0.0, 0.5875, 0.0, 0.5875, 0.02375, 0.4812, 0.02375, 0.5875, 0.6835, 0.6, 0.6835, 0.6, 0.7263, 0.5875, 0.7263, 0.2313, 0.6835, 0.3375, 0.6835, 0.3375, 0.7263, 0.2312, 0.7263, 0.5875, 0.0, 0.625, 0.0, 0.625, 0.02375, 0.5875, 0.02375, 0.807, 0.6971, 0.8134, 0.6971, 0.8134, 0.7111, 0.807, 0.7111, 0.3375, 0.6835, 0.375, 0.6835, 0.375, 0.7263, 0.3375, 0.7263, 0.3375, 0.5535, 0.375, 0.5535, 0.375, 0.6835, 0.3375, 0.6835, 0.8089, 0.5635, 0.825, 0.5635, 0.825, 0.6762, 0.8089, 0.6762, 0.2312, 0.5535, 0.3375, 0.5535, 0.3375, 0.6835, 0.2313, 0.6835, 0.5875, 0.5535, 0.6, 0.5535, 0.6, 0.6835, 0.5875, 0.6835, 0.4812, 0.5535, 0.5875, 0.5535, 0.5875, 0.6835, 0.4813, 0.6835, 0.65, 0.5535, 0.65, 0.6835, 0.6375, 0.6835, 0.6375, 0.5535, 0.6375, 0.5535, 0.6375, 0.6835, 0.6125, 0.6835, 0.6125, 0.5535, 0.6125, 0.5535, 0.6125, 0.6835, 0.6, 0.6835, 0.6, 0.5535, 0.65, 0.5535, 0.6625, 0.5535, 0.6625, 0.6835, 0.65, 0.6835, 0.675, 0.5559, 0.675, 0.6819, 0.6625, 0.6835, 0.6625, 0.5535, 0.6938, 0.5594, 0.6938, 0.6796, 0.675, 0.6819, 0.675, 0.5559, 0.7063, 0.5617, 0.7063, 0.678, 0.6938, 0.6796, 0.6938, 0.5594, 0.8313, 0.7162, 0.8312, 0.6971, 0.8312, 0.678, 0.8438, 0.6796, 0.8438, 0.7191, 0.8438, 0.7191, 0.8438, 0.6796, 0.8625, 0.6819, 0.8625, 0.7234, 0.8625, 0.7234, 0.8625, 0.6819, 0.875, 0.6835, 0.875, 0.7262, 0.4812, 0.02375, 0.5875, 0.02375, 0.5875, 0.0665, 0.4812, 0.0665, 0.5875, 0.02375, 0.625, 0.02375, 0.625, 0.0665, 0.5875, 0.0665, 0.7152, 0.6971, 0.7152, 0.7137, 0.7063, 0.7162, 0.7063, 0.6971, 0.7688, 0.712, 0.8094, 0.712, 0.8214, 0.7154, 0.7688, 0.7154, 0.8223, 0.6971, 0.8223, 0.6806, 0.8312, 0.678, 0.8312, 0.6971, 0.7241, 0.678, 0.7152, 0.6806, 0.7063, 0.678, 0.7688, 0.7154, 0.8214, 0.7154, 0.8313, 0.7162, 0.7688, 0.7162, 0.7397, 0.712, 0.7281, 0.712, 0.7241, 0.7111, 0.7305, 0.7111, 0.7369, 0.7111, 0.7281, 0.712, 0.7161, 0.7154, 0.7063, 0.7162, 0.7152, 0.7137, 0.7241, 0.7111, 0.8214, 0.7154, 0.8094, 0.712, 0.8134, 0.7111, 0.8223, 0.7137, 0.8313, 0.7162, 0.7688, 0.712, 0.7688, 0.7154, 0.8214, 0.7154, 0.8094, 0.712, 0.7161, 0.7154, 0.7281, 0.712, 0.7281, 0.712, 0.7161, 0.7154, 0.7688, 0.7154, 0.7161, 0.7154, 0.7161, 0.7154, 0.7688, 0.7154, 0.8094, 0.712, 0.8214, 0.7154, 0.8214, 0.7154, 0.8094, 0.712, 0.7687, 0.712, 0.8094, 0.712, 0.8094, 0.712, 0.7688, 0.712, 0.7688, 0.712, 0.8094, 0.712, 0.8094, 0.712, 0.7688, 0.712, 0.7688, 0.712, 0.8094, 0.712, 0.8094, 0.712, 0.7688, 0.712, 0.7688, 0.712, 0.8094, 0.712, 0.8094, 0.712, 0.7688, 0.712, 0.7688, 0.712, 0.8094, 0.712, 0.8094, 0.712, 0.7688, 0.712, 0.7688, 0.712, 0.8094, 0.712, 0.8094, 0.712, 0.7687, 0.712, 0.8094, 0.712, 0.8214, 0.7154, 0.8214, 0.7154, 0.8094, 0.712, 0.8094, 0.712, 0.8214, 0.7154, 0.8214, 0.7154, 0.8094, 0.712, 0.8094, 0.712, 0.8214, 0.7154, 0.8214, 0.7154, 0.8094, 0.712, 0.8094, 0.712, 0.8214, 0.7154, 0.8214, 0.7154, 0.8094, 0.712, 0.8094, 0.712, 0.8214, 0.7154, 0.8214, 0.7154, 0.8094, 0.712, 0.7688, 0.7154, 0.7161, 0.7154, 0.7161, 0.7154, 0.7687, 0.7154, 0.7687, 0.7154, 0.7161, 0.7154, 0.7161, 0.7154, 0.7688, 0.7154, 0.7688, 0.7154, 0.7161, 0.7154, 0.7161, 0.7154, 0.7688, 0.7154, 0.7688, 0.7154, 0.7161, 0.7154, 0.7161, 0.7154, 0.7688, 0.7154, 0.7688, 0.7154, 0.7161, 0.7154, 0.7161, 0.7154, 0.7688, 0.7154, 0.7161, 0.7154, 0.7281, 0.712, 0.7281, 0.712, 0.7161, 0.7154, 0.7161, 0.7154, 0.7281, 0.712, 0.7281, 0.712, 0.7161, 0.7154, 0.7161, 0.7154, 0.7281, 0.712, 0.7281, 0.712, 0.7161, 0.7154, 0.7161, 0.7154, 0.7281, 0.712, 0.7281, 0.712, 0.7161, 0.7154, 0.7161, 0.7154, 0.7281, 0.712, 0.7281, 0.712, 0.7161, 0.7154, 0.8214, 0.7154, 0.7688, 0.7154, 0.7688, 0.7154, 0.8214, 0.7154, 0.8214, 0.7154, 0.7688, 0.7154, 0.7688, 0.7154, 0.8214, 0.7154, 0.8214, 0.7154, 0.7688, 0.7154, 0.7688, 0.7154, 0.8214, 0.7154, 0.8214, 0.7154, 0.7687, 0.7154, 0.7688, 0.7154, 0.8214, 0.7154, 0.8214, 0.7154, 0.7688, 0.7154, 0.7687, 0.7154, 0.8214, 0.7154, 0.7281, 0.712, 0.7688, 0.712, 0.7687, 0.712, 0.7281, 0.712, 0.7281, 0.712, 0.7688, 0.712, 0.7688, 0.712, 0.7281, 0.712, 0.7281, 0.712, 0.7688, 0.712, 0.7688, 0.712, 0.7281, 0.712, 0.7281, 0.712, 0.7688, 0.712, 0.7688, 0.712, 0.7281, 0.712, 0.7281, 0.712, 0.7688, 0.712, 0.7688, 0.712, 0.7281, 0.712, 0.7281, 0.712, 0.7687, 0.712, 0.7688, 0.712, 0.7281, 0.712, 0.8214, 0.7154, 0.7688, 0.7154, 0.7688, 0.7154, 0.8214, 0.7154, 0.7281, 0.712, 0.7161, 0.7154, 0.7688, 0.7154, 0.7688, 0.712, 0.7281, 0.712, 0.7688, 0.712, 0.7688, 0.7154, 0.7161, 0.7154, 0.7063, 0.525, 0.7063, 0.5327, 0.6938, 0.5293, 0.6938, 0.5214, 0.6938, 0.5214, 0.6938, 0.5293, 0.675, 0.5244, 0.675, 0.5161, 0.675, 0.5161, 0.675, 0.5244, 0.6625, 0.521, 0.6625, 0.5125, 0.65, 0.5125, 0.6625, 0.5125, 0.6625, 0.521, 0.65, 0.521, 0.6125, 0.5125, 0.6125, 0.521, 0.6, 0.521, 0.6, 0.5125, 0.6375, 0.5125, 0.6375, 0.521, 0.6125, 0.521, 0.6125, 0.5125, 0.65, 0.5125, 0.65, 0.521, 0.6375, 0.521, 0.6375, 0.5125, 0.4812, 0.5125, 0.5875, 0.5125, 0.5875, 0.521, 0.4812, 0.521, 0.5875, 0.5125, 0.6, 0.5125, 0.6, 0.521, 0.5875, 0.521, 0.2312, 0.5125, 0.3375, 0.5125, 0.3375, 0.521, 0.2312, 0.521, 0.7688, 0.525, 0.8313, 0.525, 0.8312, 0.5327, 0.7688, 0.5327, 0.3375, 0.5125, 0.375, 0.5125, 0.375, 0.521, 0.3375, 0.521, 0.8313, 0.5617, 0.8312, 0.5327, 0.8438, 0.5293, 0.8438, 0.5594, 0.8438, 0.5594, 0.8438, 0.5293, 0.8625, 0.5244, 0.8625, 0.5559, 0.8625, 0.5559, 0.8625, 0.5244, 0.875, 0.521, 0.875, 0.5535, 0.4813, 0.1965, 0.5875, 0.1965, 0.5875, 0.229, 0.4812, 0.229, 0.5875, 0.1965, 0.625, 0.1965, 0.625, 0.229, 0.5875, 0.229, 0.5875, 0.0665, 0.625, 0.0665, 0.625, 0.1965, 0.5875, 0.1965, 0.4812, 0.0665, 0.5875, 0.0665, 0.5875, 0.1965, 0.4813, 0.1965, 0.8625, 0.6819, 0.8625, 0.5559, 0.875, 0.5535, 0.875, 0.6835, 0.8438, 0.6796, 0.8438, 0.5594, 0.8625, 0.5559, 0.8625, 0.6819, 0.8312, 0.678, 0.8313, 0.5617, 0.8438, 0.5594, 0.8438, 0.6796, 0.7063, 0.5327, 0.7063, 0.5617, 0.6938, 0.5594, 0.6938, 0.5293, 0.6938, 0.5293, 0.6938, 0.5594, 0.675, 0.5559, 0.675, 0.5244, 0.675, 0.5244, 0.675, 0.5559, 0.6625, 0.5535, 0.6625, 0.521, 0.65, 0.521, 0.6625, 0.521, 0.6625, 0.5535, 0.65, 0.5535, 0.6125, 0.521, 0.6125, 0.5535, 0.6, 0.5535, 0.6, 0.521, 0.6375, 0.521, 0.6375, 0.5535, 0.6125, 0.5535, 0.6125, 0.521, 0.65, 0.521, 0.65, 0.5535, 0.6375, 0.5535, 0.6375, 0.521, 0.4812, 0.521, 0.5875, 0.521, 0.5875, 0.5535, 0.4812, 0.5535, 0.5875, 0.521, 0.6, 0.521, 0.6, 0.5535, 0.5875, 0.5535, 0.2312, 0.521, 0.3375, 0.521, 0.3375, 0.5535, 0.2312, 0.5535, 0.3375, 0.521, 0.375, 0.521, 0.375, 0.5535, 0.3375, 0.5535, 0.8118, 0.5502, 0.8118, 0.5472, 0.8118, 0.5442, 0.7831, 0.5382, 0.7688, 0.5382, 0.7544, 0.5382, 0.7257, 0.5442, 0.7257, 0.5472, 0.7257, 0.5502, 0.7544, 0.5562, 0.7688, 0.5562, 0.7831, 0.5562, 0.0, 0.0, 0.0, 0.0, 0.0, 0.0, 0.0, 0.0, 0.0, 0.0, 0.0, 0.0, 0.0, 0.0, 0.0, 0.0, 0.0, 0.0, 0.0, 0.0, 0.0, 0.0, 0.0, 0.0, 0.0, 0.0, 0.0, 0.0, 0.0, 0.0, 0.0, 0.0, 0.0, 0.0, 0.0, 0.0, 0.0, 0.0, 0.0, 0.0, 0.0, 0.0, 0.0, 0.0, 0.0, 0.0, 0.0, 0.0, 0.0, 0.0, 0.0, 0.0, 0.0, 0.0, 0.0, 0.0, 0.0, 0.0, 0.0, 0.0, 0.0, 0.0, 0.0, 0.0, 0.0, 0.0, 0.0, 0.0, 0.0, 0.0, 0.0, 0.0, 0.0, 0.0, 0.0, 0.0, 0.0, 0.0, 0.0, 0.0, 0.0, 0.0, 0.0, 0.0, 0.0, 0.0, 0.0, 0.0, 0.0, 0.0, 0.0, 0.0, 0.0, 0.0, 0.0, 0.0, 0.0, 0.0, 0.0, 0.0, 0.0, 0.0, 0.0, 0.0, 0.0, 0.0, 0.0, 0.0, 0.0, 0.0, 0.0, 0.0, 0.0, 0.0, 0.0, 0.0, 0.0, 0.0, 0.0, 0.0, 0.0, 0.0, 0.0, 0.0, 0.0, 0.0, 0.0, 0.0, 0.0, 0.0, 0.0, 0.0, 0.0, 0.0, 0.0, 0.0, 0.0, 0.0, 0.0, 0.0, 0.0, 0.0, 0.0, 0.0, 0.0, 0.0, 0.0, 0.0, 0.0, 0.0, 0.0, 0.0, 0.0, 0.0, 0.0, 0.0, 0.0, 0.0, 0.0, 0.0, 0.0, 0.0, 0.0, 0.0, 0.0, 0.0, 0.0, 0.0, 0.0, 0.0, 0.0, 0.0, 0.0, 0.0, 0.0, 0.0, 0.0, 0.0, 0.0, 0.0, 0.0, 0.0, 0.0, 0.0, 0.0, 0.0, 0.0, 0.0, 0.0, 0.0, 0.0, 0.0, 0.0, 0.0, 0.0, 0.0, 0.0, 0.0, 0.0, 0.0, 0.0, 0.0, 0.0, 0.0, 0.0, 0.0, 0.0, 0.0, 0.0, 0.0, 0.0, 0.0, 0.0, 0.0, 0.0, 0.0, 0.0, 0.0, 0.0, 0.0, 0.0, 0.0, 0.0, 0.0, 0.0, 0.0, 0.0, 0.0, 0.0, 0.0, 0.0, 0.0, 0.0, 0.0, 0.0, 0.0, 0.0, 0.0, 0.0, 0.0, 0.0, 0.0, 0.0, 0.0, 0.0, 0.0, 0.0, 0.0, 0.0, 0.0, 0.0, 0.0, 0.0, 0.0, 0.0, 0.0, 0.0, 0.0, 0.0, 0.0, 0.0, 0.0, 0.0, 0.0, 0.0, 0.0, 0.0, 0.0, 0.0, 0.0, 0.0, 0.0, 0.0, 0.0, 0.0, 0.0, 0.0, 0.0, 0.0, 0.0, 0.0, 0.0, 0.0, 0.0, 0.0, 0.0, 0.0, 0.0, 0.0, 0.0, 0.0, 0.0, 0.0, 0.0, 0.0, 0.0, 0.0, 0.0, 0.0, 0.0, 0.0, 0.0, 0.0, 0.0, 0.0, 0.0, 0.0, 0.0, 0.0, 0.0, 0.0, 0.0, 0.0, 0.0, 0.0, 0.0, 0.0, 0.0, 0.0, 0.0, 0.0, 0.0, 0.0, 0.0, 0.0, 0.0, 0.0, 0.0, 0.0, 0.0, 0.0, 0.0, 0.0, 0.0, 0.0, 0.0, 0.0, 0.0, 0.0, 0.0, 0.0, 0.0, 0.0, 0.0, 0.0, 0.0, 0.0, 0.0, 0.0, 0.0, 0.0, 0.0, 0.7125, 0.5635, 0.7125, 0.6762, 0.7063, 0.678, 0.7063, 0.5617, 0.8089, 0.6762, 0.825, 0.6762, 0.8312, 0.678, 0.8134, 0.678, 0.825, 0.6762, 0.825, 0.5635, 0.8313, 0.5617, 0.8312, 0.678, 0.7286, 0.5635, 0.7125, 0.5635, 0.7063, 0.5617, 0.7241, 0.5617, 0.825, 0.5635, 0.8089, 0.5635, 0.8134, 0.5617, 0.8313, 0.5617, 0.8089, 0.5635, 0.7929, 0.5635, 0.7955, 0.5617, 0.8134, 0.5617, 0.7929, 0.5635, 0.7768, 0.5635, 0.7777, 0.5617, 0.7955, 0.5617, 0.7768, 0.5635, 0.7607, 0.5635, 0.7598, 0.5617, 0.7777, 0.5617, 0.7607, 0.5635, 0.7446, 0.5635, 0.742, 0.5617, 0.7598, 0.5617, 0.7446, 0.5635, 0.7286, 0.5635, 0.7241, 0.5617, 0.742, 0.5617, 0.7125, 0.6762, 0.7286, 0.6762, 0.7241, 0.678, 0.7063, 0.678, 0.7286, 0.6762, 0.7446, 0.6762, 0.742, 0.678, 0.7241, 0.678, 0.7446, 0.6762, 0.7607, 0.6762, 0.7598, 0.678, 0.742, 0.678, 0.7607, 0.6762, 0.7768, 0.6762, 0.7777, 0.678, 0.7598, 0.678, 0.7768, 0.6762, 0.7929, 0.6762, 0.7955, 0.678, 0.7777, 0.678, 0.7929, 0.6762, 0.8089, 0.6762, 0.8134, 0.678, 0.7955, 0.678, 0.8094, 0.712, 0.7978, 0.712, 0.8006, 0.7111, 0.807, 0.7111, 0.8134, 0.7111, 0.7978, 0.712, 0.7862, 0.712, 0.7879, 0.7111, 0.7942, 0.7111, 0.8006, 0.7111, 0.7862, 0.712, 0.7746, 0.712, 0.7751, 0.7111, 0.7815, 0.7111, 0.7879, 0.7111, 0.7746, 0.712, 0.7629, 0.712, 0.7624, 0.7111, 0.7688, 0.7111, 0.7751, 0.7111, 0.7629, 0.712, 0.7513, 0.712, 0.7496, 0.7111, 0.756, 0.7111, 0.7624, 0.7111, 0.7513, 0.712, 0.7397, 0.712, 0.7369, 0.7111, 0.7433, 0.7111, 0.7496, 0.7111, 0.807, 0.6831, 0.8006, 0.6831, 0.8134, 0.678, 0.8006, 0.6831, 0.7942, 0.6831, 0.7879, 0.6831, 0.7955, 0.678, 0.8134, 0.678, 0.7879, 0.6831, 0.7815, 0.6831, 0.7751, 0.6831, 0.7777, 0.678, 0.7955, 0.678, 0.7751, 0.6831, 0.7688, 0.6831, 0.7624, 0.6831, 0.7598, 0.678, 0.7777, 0.678, 0.7624, 0.6831, 0.756, 0.6831, 0.7496, 0.6831, 0.742, 0.678, 0.7598, 0.678, 0.7496, 0.6831, 0.7433, 0.6831, 0.7369, 0.6831, 0.7241, 0.678, 0.742, 0.678, 0.7125, 0.5635, 0.7286, 0.5635, 0.7286, 0.6762, 0.7125, 0.6762, 0.7348, 0.5653, 0.7384, 0.5653, 0.7384, 0.6744, 0.7348, 0.6744, 0.7446, 0.5635, 0.7607, 0.5635, 0.7607, 0.6762, 0.7446, 0.6762, 0.7607, 0.5635, 0.7768, 0.5635, 0.7768, 0.6762, 0.7607, 0.6762, 0.7768, 0.5635, 0.7929, 0.5635, 0.7929, 0.6762, 0.7768, 0.6762, 0.7991, 0.5653, 0.8027, 0.5653, 0.8027, 0.6744, 0.7991, 0.6744, 0.7305, 0.6971, 0.7369, 0.6971, 0.7369, 0.7111, 0.7305, 0.7111, 0.7433, 0.6971, 0.7496, 0.6971, 0.7496, 0.7111, 0.7433, 0.7111, 0.756, 0.6971, 0.7624, 0.6971, 0.7624, 0.7111, 0.756, 0.7111, 0.7688, 0.6971, 0.7751, 0.6971, 0.7751, 0.7111, 0.7688, 0.7111, 0.7815, 0.6971, 0.7879, 0.6971, 0.7879, 0.7111, 0.7815, 0.7111, 0.7942, 0.6971, 0.8006, 0.6971, 0.8006, 0.7111, 0.7942, 0.7111, 0.796, 0.6753, 0.8058, 0.6753, 0.8089, 0.6762, 0.7929, 0.6762, 0.7317, 0.6753, 0.7415, 0.6753, 0.7446, 0.6762, 0.7286, 0.6762, 0.8058, 0.5644, 0.796, 0.5644, 0.7929, 0.5635, 0.8089, 0.5635, 0.7415, 0.5644, 0.7317, 0.5644, 0.7286, 0.5635, 0.7446, 0.5635, 0.7317, 0.5644, 0.7317, 0.6753, 0.7286, 0.6762, 0.7286, 0.5635, 0.7415, 0.6753, 0.7415, 0.5644, 0.7446, 0.5635, 0.7446, 0.6762, 0.796, 0.5644, 0.796, 0.6753, 0.7929, 0.6762, 0.7929, 0.5635, 0.8058, 0.6753, 0.8058, 0.5644, 0.8089, 0.5635, 0.8089, 0.6762, 0.7991, 0.6744, 0.8027, 0.6744, 0.8058, 0.6753, 0.796, 0.6753, 0.7348, 0.6744, 0.7384, 0.6744, 0.7415, 0.6753, 0.7317, 0.6753, 0.8027, 0.5653, 0.7991, 0.5653, 0.796, 0.5644, 0.8058, 0.5644, 0.7384, 0.5653, 0.7348, 0.5653, 0.7317, 0.5644, 0.7415, 0.5644, 0.7348, 0.5653, 0.7348, 0.6744, 0.7317, 0.6753, 0.7317, 0.5644, 0.7384, 0.6744, 0.7384, 0.5653, 0.7415, 0.5644, 0.7415, 0.6753, 0.7991, 0.5653, 0.7991, 0.6744, 0.796, 0.6753, 0.796, 0.5644, 0.8027, 0.6744, 0.8027, 0.5653, 0.8058, 0.5644, 0.8058, 0.6753, 0.5906, 0.3562, 0.5906, 0.4594, 0.5875, 0.4625, 0.5875, 0.3562, 0.6219, 0.3562, 0.6219, 0.2531, 0.625, 0.25, 0.625, 0.3562, 0.6219, 0.2531, 0.5906, 0.2531, 0.5875, 0.25, 0.625, 0.25, 0.5906, 0.4594, 0.6219, 0.4594, 0.625, 0.4625, 0.5875, 0.4625, 0.5937, 0.3562, 0.5937, 0.4562, 0.5906, 0.4594, 0.5906, 0.3562, 0.6187, 0.3562, 0.6187, 0.2562, 0.6219, 0.2531, 0.6219, 0.3562, 0.6187, 0.2562, 0.5937, 0.2562, 0.5906, 0.2531, 0.6219, 0.2531, 0.5937, 0.4562, 0.6187, 0.4562, 0.6219, 0.4594, 0.5906, 0.4594, 0.3781, 0.4656, 0.3781, 0.4969, 0.375, 0.5, 0.375, 0.4625, 0.4812, 0.4656, 0.3781, 0.4656, 0.375, 0.4625, 0.4812, 0.4625, 0.4812, 0.4969, 0.5844, 0.4969, 0.5875, 0.5, 0.4812, 0.5, 0.5844, 0.4969, 0.5844, 0.4656, 0.5875, 0.4625, 0.5875, 0.5, 0.3812, 0.4688, 0.3813, 0.4938, 0.3781, 0.4969, 0.3781, 0.4656, 0.4812, 0.4687, 0.3812, 0.4688, 0.3781, 0.4656, 0.4812, 0.4656, 0.4812, 0.4938, 0.5812, 0.4938, 0.5844, 0.4969, 0.4812, 0.4969, 0.5812, 0.4938, 0.5812, 0.4687, 0.5844, 0.4656, 0.5844, 0.4969, 0.616, 0.4843, 0.6187, 0.4742, 0.625, 0.475, 0.6217, 0.4875, 0.6093, 0.491, 0.616, 0.4843, 0.6217, 0.4875, 0.6125, 0.4967, 0.5992, 0.4937, 0.6093, 0.491, 0.6125, 0.4967, 0.6, 0.5, 0.6187, 0.4742, 0.6187, 0.4688, 0.625, 0.4625, 0.625, 0.475, 0.6187, 0.4688, 0.5938, 0.4688, 0.5875, 0.4625, 0.625, 0.4625, 0.5938, 0.4688, 0.5938, 0.4938, 0.5875, 0.5, 0.5875, 0.4625, 0.5938, 0.4938, 0.5992, 0.4937, 0.6, 0.5, 0.5875, 0.5, 0.6132, 0.4826, 0.6156, 0.4738, 0.6187, 0.4742, 0.616, 0.4843, 0.6076, 0.4882, 0.6132, 0.4826, 0.616, 0.4843, 0.6093, 0.491, 0.5988, 0.4906, 0.6076, 0.4882, 0.6093, 0.491, 0.5992, 0.4937, 0.6156, 0.4738, 0.6156, 0.4719, 0.6187, 0.4688, 0.6187, 0.4742, 0.6156, 0.4719, 0.5969, 0.4719, 0.5938, 0.4688, 0.6187, 0.4688, 0.5969, 0.4719, 0.5969, 0.4906, 0.5938, 0.4938, 0.5938, 0.4688, 0.5969, 0.4906, 0.5988, 0.4906, 0.5992, 0.4937, 0.5938, 0.4938, 0.4812, 0.2531, 0.3781, 0.2531, 0.375, 0.25, 0.4812, 0.25, 0.3781, 0.3562, 0.3781, 0.4594, 0.375, 0.4625, 0.375, 0.3562, 0.4812, 0.4594, 0.5844, 0.4594, 0.5875, 0.4625, 0.4812, 0.4625, 0.5844, 0.3562, 0.5844, 0.2531, 0.5875, 0.25, 0.5875, 0.3562, 0.3781, 0.4594, 0.4812, 0.4594, 0.4812, 0.4625, 0.375, 0.4625, 0.5844, 0.2531, 0.4812, 0.2531, 0.4812, 0.25, 0.5875, 0.25, 0.3813, 0.4938, 0.4812, 0.4938, 0.4812, 0.4969, 0.3781, 0.4969, 0.5812, 0.4687, 0.4812, 0.4687, 0.4812, 0.4656, 0.5844, 0.4656, 0.3781, 0.4969, 0.4812, 0.4969, 0.4812, 0.5, 0.375, 0.5, 0.5844, 0.4656, 0.4812, 0.4656, 0.4812, 0.4625, 0.5875, 0.4625, 0.375, 0.521, 0.4812, 0.521, 0.4812, 0.5535, 0.375, 0.5535, 0.375, 0.0665, 0.4812, 0.0665, 0.4813, 0.1965, 0.375, 0.1965, 0.375, 0.1965, 0.4813, 0.1965, 0.4812, 0.229, 0.375, 0.229, 0.375, 0.5125, 0.4812, 0.5125, 0.4812, 0.521, 0.375, 0.521, 0.375, 0.02375, 0.4812, 0.02375, 0.4812, 0.0665, 0.375, 0.0665, 0.375, 0.5535, 0.4812, 0.5535, 0.4813, 0.6835, 0.375, 0.6835, 0.375, 0.0, 0.4812, 0.0, 0.4812, 0.02375, 0.375, 0.02375, 0.375, 0.6835, 0.4813, 0.6835, 0.4812, 0.7263, 0.375, 0.7263, 0.3812, 0.4688, 0.4812, 0.4687, 0.4812, 0.4938, 0.3813, 0.4938, 0.375, 0.7263, 0.4812, 0.7263, 0.4812, 0.75, 0.375, 0.75, 0.375, 0.8938, 0.4812, 0.8938, 0.4812, 1.0, 0.375, 1.0, 0.375, 0.5, 0.4812, 0.5, 0.4812, 0.5125, 0.375, 0.5125, 0.375, 0.229, 0.4812, 0.229, 0.4812, 0.2375, 0.375, 0.2375, 0.375, 0.75, 0.4812, 0.75, 0.4812, 0.7875, 0.375, 0.7875, 0.375, 0.7875, 0.4812, 0.7875, 0.4812, 0.8938, 0.375, 0.8938, 0.5844, 0.4594, 0.5844, 0.3562, 0.5875, 0.3562, 0.5875, 0.4625, 0.3781, 0.2531, 0.3781, 0.3562, 0.375, 0.3562, 0.375, 0.25, 0.6187, 0.4562, 0.6187, 0.3562, 0.6219, 0.3562, 0.6219, 0.4594, 0.5937, 0.2562, 0.5937, 0.3562, 0.5906, 0.3562, 0.5906, 0.2531, 0.6219, 0.4594, 0.6219, 0.3562, 0.625, 0.3562, 0.625, 0.4625, 0.5906, 0.2531, 0.5906, 0.3562, 0.5875, 0.3562, 0.5875, 0.25, 0.125, 0.521, 0.2312, 0.521, 0.2312, 0.5535, 0.125, 0.5535, 0.7063, 0.525, 0.7688, 0.525, 0.7688, 0.5327, 0.7063, 0.5327, 0.125, 0.5125, 0.2312, 0.5125, 0.2312, 0.521, 0.125, 0.521, 0.7161, 0.7154, 0.7688, 0.7154, 0.7688, 0.7162, 0.7063, 0.7162, 0.125, 0.5535, 0.2312, 0.5535, 0.2313, 0.6835, 0.125, 0.6835, 0.125, 0.6835, 0.2313, 0.6835, 0.2312, 0.7263, 0.125, 0.7262, 0.8313, 0.525, 0.7688, 0.525, 0.7688, 0.5214, 0.8438, 0.5214, 0.7063, 0.7375, 0.7688, 0.7375, 0.7688, 0.7411, 0.6938, 0.7411, 0.8438, 0.5214, 0.7688, 0.5214, 0.7688, 0.5161, 0.8625, 0.5161, 0.6938, 0.7411, 0.7688, 0.7411, 0.7688, 0.7464, 0.675, 0.7464, 0.8625, 0.5161, 0.7688, 0.5161, 0.7688, 0.5125, 0.875, 0.5125, 0.675, 0.7464, 0.7688, 0.7464, 0.7688, 0.75, 0.6625, 0.75, 0.4812, 0.7875, 0.5875, 0.7875, 0.5875, 0.8937, 0.4812, 0.8938, 0.5937, 0.2562, 0.6187, 0.2562, 0.6187, 0.3562, 0.5937, 0.3562, 0.125, 0.7262, 0.2312, 0.7263, 0.2312, 0.75, 0.125, 0.75, 0.125, 0.5, 0.2312, 0.5, 0.2312, 0.5125, 0.125, 0.5125, 0.6625, 0.5, 0.7688, 0.5, 0.7688, 0.5125, 0.6625, 0.5125, 0.7063, 0.7162, 0.7688, 0.7162, 0.7688, 0.7375, 0.7063, 0.7375, 0.5875, 0.7875, 0.625, 0.7875, 0.625, 0.8938, 0.5875, 0.8937, 0.5844, 0.3562, 0.5844, 0.4594, 0.4812, 0.4594, 0.3781, 0.4594, 0.3781, 0.3562, 0.3781, 0.2531, 0.4812, 0.2531, 0.5844, 0.2531, 0.5844, 0.3562, 0.5844, 0.4594, 0.5844, 0.4594, 0.5844, 0.3562, 0.4812, 0.4594, 0.3781, 0.4594, 0.3781, 0.4594, 0.4812, 0.4594, 0.3781, 0.4594, 0.3781, 0.3562, 0.3781, 0.3562, 0.3781, 0.4594, 0.3781, 0.3562, 0.3781, 0.2531, 0.3781, 0.2531, 0.3781, 0.3562, 0.5844, 0.4594, 0.4812, 0.4594, 0.4812, 0.4594, 0.5844, 0.4594, 0.5844, 0.2531, 0.5844, 0.3562, 0.5844, 0.3562, 0.5844, 0.2531, 0.7879, 0.6971, 0.7942, 0.6971, 0.7942, 0.7111, 0.7879, 0.7111, 0.7879, 0.6831, 0.7942, 0.6831, 0.7942, 0.6971, 0.7879, 0.6971, 0.7942, 0.6831, 0.8006, 0.6831, 0.8006, 0.6971, 0.7942, 0.6971, 0.7751, 0.6971, 0.7815, 0.6971, 0.7815, 0.7111, 0.7751, 0.7111, 0.7751, 0.6831, 0.7815, 0.6831, 0.7815, 0.6971, 0.7751, 0.6971, 0.7815, 0.6831, 0.7879, 0.6831, 0.7879, 0.6971, 0.7815, 0.6971, 0.7624, 0.6971, 0.7688, 0.6971, 0.7688, 0.7111, 0.7624, 0.7111, 0.7624, 0.6831, 0.7688, 0.6831, 0.7688, 0.6971, 0.7624, 0.6971, 0.7688, 0.6831, 0.7751, 0.6831, 0.7751, 0.6971, 0.7688, 0.6971, 0.7496, 0.6971, 0.756, 0.6971, 0.756, 0.7111, 0.7496, 0.7111, 0.7496, 0.6831, 0.756, 0.6831, 0.756, 0.6971, 0.7496, 0.6971, 0.756, 0.6831, 0.7624, 0.6831, 0.7624, 0.6971, 0.756, 0.6971, 0.7369, 0.6971, 0.7433, 0.6971, 0.7433, 0.7111, 0.7369, 0.7111, 0.7369, 0.6831, 0.7433, 0.6831, 0.7433, 0.6971, 0.7369, 0.6971, 0.7433, 0.6831, 0.7496, 0.6831, 0.7496, 0.6971, 0.7433, 0.6971, 0.7241, 0.6971, 0.7305, 0.6971, 0.7305, 0.7111, 0.7241, 0.7111, 0.7241, 0.6831, 0.7305, 0.6831, 0.7305, 0.6971, 0.7241, 0.6971, 0.7305, 0.6831, 0.7369, 0.6831, 0.7369, 0.6971, 0.7305, 0.6971, 0.8223, 0.6806, 0.8134, 0.678, 0.8312, 0.678, 0.8134, 0.6831, 0.807, 0.6831, 0.8134, 0.678, 0.8223, 0.6806, 0.7369, 0.6831, 0.7305, 0.6831, 0.7241, 0.678, 0.7305, 0.6831, 0.7241, 0.6831, 0.7152, 0.6806, 0.7241, 0.678, 0.8223, 0.7137, 0.8223, 0.6971, 0.8312, 0.6971, 0.8313, 0.7162, 0.8134, 0.7111, 0.8134, 0.6971, 0.8223, 0.6971, 0.8223, 0.7137, 0.8134, 0.6971, 0.8134, 0.6831, 0.8223, 0.6806, 0.8223, 0.6971, 0.7152, 0.6806, 0.7152, 0.6971, 0.7063, 0.6971, 0.7063, 0.678, 0.7241, 0.6831, 0.7241, 0.6971, 0.7152, 0.6971, 0.7152, 0.6806, 0.7241, 0.6971, 0.7241, 0.7111, 0.7152, 0.7137, 0.7152, 0.6971, 0.8006, 0.6971, 0.807, 0.6971, 0.807, 0.7111, 0.8006, 0.7111, 0.8006, 0.6831, 0.807, 0.6831, 0.807, 0.6971, 0.8006, 0.6971, 0.807, 0.6831, 0.8134, 0.6831, 0.8134, 0.6971, 0.807, 0.6971, 0.0, 0.0, 0.0, 0.0, 0.0, 0.0, 0.0, 0.0, 0.0, 0.0, 0.0, 0.0, 0.0, 0.0, 0.0, 0.0, 0.0, 0.0, 0.0, 0.0, 0.0, 0.0, 0.0, 0.0, 0.0, 0.0, 0.0, 0.0, 0.0, 0.0, 0.0, 0.0, 0.0, 0.0, 0.0, 0.0, 0.0, 0.0, 0.0, 0.0, 0.0, 0.0, 0.0, 0.0, 0.0, 0.0, 0.0, 0.0, 0.0, 0.0, 0.0, 0.0, 0.0, 0.0, 0.0, 0.0, 0.0, 0.0, 0.0, 0.0, 0.0, 0.0, 0.0, 0.0, 0.0, 0.0, 0.0, 0.0, 0.0, 0.0, 0.0, 0.0, 0.0, 0.0, 0.0, 0.0, 0.0, 0.0, 0.0, 0.0, 0.0, 0.0, 0.0, 0.0, 0.0, 0.0, 0.0, 0.0, 0.0, 0.0, 0.0, 0.0, 0.0, 0.0, 0.0, 0.0, 0.0, 0.0, 0.0, 0.0, 0.0, 0.0, 0.0, 0.0, 0.0, 0.0, 0.0, 0.0, 0.0, 0.0, 0.0, 0.0, 0.0, 0.0, 0.0, 0.0, 0.0, 0.0, 0.0, 0.0, 0.0, 0.0, 0.0, 0.0, 0.0, 0.0, 0.0, 0.0, 0.0, 0.0, 0.0, 0.0, 0.0, 0.0, 0.0, 0.0, 0.0, 0.0, 0.0, 0.0, 0.0, 0.0, 0.0, 0.0, 0.0, 0.0, 0.0, 0.0, 0.0, 0.0, 0.0, 0.0, 0.0, 0.0, 0.0, 0.0, 0.0, 0.0, 0.0, 0.0, 0.0, 0.0, 0.0, 0.0, 0.0, 0.0, 0.0, 0.0, 0.0, 0.0, 0.0, 0.0, 0.0, 0.0, 0.0, 0.0, 0.0, 0.0, 0.0, 0.0, 0.0, 0.0, 0.0, 0.0, 0.0, 0.0, 0.0, 0.0, 0.0, 0.0, 0.0, 0.0, 0.0, 0.0, 0.0, 0.0, 0.0, 0.0, 0.0, 0.0, 0.0, 0.0, 0.0, 0.0, 0.0, 0.0, 0.0, 0.0, 0.0, 0.0, 0.0, 0.0, 0.0, 0.0, 0.0, 0.0, 0.0, 0.0, 0.0, 0.0, 0.0, 0.0, 0.0, 0.0, 0.0, 0.0, 0.0, 0.0, 0.0, 0.0, 0.0, 0.0, 0.0, 0.0, 0.0, 0.0, 0.0, 0.0, 0.0, 0.0, 0.0, 0.0, 0.0, 0.0, 0.0, 0.0, 0.0, 0.0, 0.0, 0.0, 0.0, 0.0, 0.0, 0.0, 0.0, 0.0, 0.0, 0.0, 0.0, 0.0, 0.0, 0.0, 0.0, 0.0, 0.0, 0.0, 0.0, 0.0, 0.0, 0.0, 0.0, 0.0, 0.0, 0.0, 0.0, 0.0, 0.0, 0.0, 0.0, 0.0, 0.0, 0.0, 0.0, 0.0, 0.0, 0.0, 0.0, 0.0, 0.0, 0.0, 0.0, 0.0, 0.0, 0.0, 0.0, 0.0, 0.0, 0.0, 0.0, 0.0, 0.0, 0.0, 0.0, 0.0, 0.0, 0.0, 0.0, 0.0, 0.0, 0.0, 0.0, 0.0, 0.0, 0.0, 0.0, 0.0, 0.0, 0.0, 0.0, 0.0, 0.0, 0.0, 0.0, 0.0, 0.0, 0.0, 0.0, 0.0, 0.0, 0.0, 0.0, 0.0, 0.0, 0.0, 0.0, 0.0, 0.0, 0.0, 0.0, 0.0, 0.0, 0.0, 0.0, 0.0, 0.0, 0.0, 0.0, 0.0, 0.0, 0.0, 0.0, 0.0, 0.0, 0.0, 0.0, 0.0, 0.0, 0.0, 0.0, 0.0, 0.0, 0.0, 0.0, 0.0, 0.0, 0.0, 0.0, 0.0, 0.0, 0.0, 0.0, 0.0, 0.0, 0.0, 0.0, 0.0, 0.0, 0.0, 0.0, 0.0, 0.0, 0.0, 0.0, 0.0, 0.0, 0.0, 0.0, 0.0, 0.0, 0.0, 0.0, 0.0, 0.0, 0.0, 0.0, 0.0, 0.0, 0.0, 0.0, 0.0, 0.0, 0.0, 0.0, 0.0, 0.0, 0.0, 0.0, 0.0, 0.0, 0.0, 0.0, 0.0, 0.0, 0.0, 0.0, 0.0, 0.0, 0.0, 0.0, 0.0, 0.0, 0.0, 0.0, 0.0, 0.0, 0.0, 0.0, 0.0, 0.0, 0.0, 0.0, 0.0, 0.0, 0.0, 0.0, 0.0, 0.0, 0.0, 0.0, 0.0, 0.0, 0.0, 0.0, 0.0, 0.0, 0.0, 0.0, 0.0, 0.0, 0.0, 0.0, 0.0, 0.0, 0.0, 0.0, 0.0, 0.0, 0.0, 0.0, 0.0, 0.0, 0.0, 0.0, 0.0, 0.0, 0.0, 0.0, 0.0, 0.0, 0.0, 0.0, 0.0, 0.0, 0.0, 0.0, 0.0, 0.0, 0.0, 0.0, 0.0, 0.0, 0.0, 0.0, 0.0, 0.0, 0.0, 0.0, 0.0, 0.0, 0.0, 0.0, 0.0, 0.0, 0.0, 0.0, 0.0, 0.0, 0.0, 0.0, 0.0, 0.0, 0.0, 0.0, 0.0, 0.0, 0.0, 0.0, 0.0, 0.0, 0.0, 0.0, 0.0, 0.7257, 0.5562, 0.74, 0.5562, 0.7975, 0.5562, 0.8118, 0.5562, 0.8313, 0.5617, 0.8134, 0.5617, 0.7955, 0.5617, 0.7777, 0.5617, 0.7598, 0.5617, 0.742, 0.5617, 0.7241, 0.5617, 0.7063, 0.5617, 0.74, 0.5562, 0.7544, 0.5562, 0.7831, 0.5562, 0.7975, 0.5562, 0.7257, 0.5382, 0.7257, 0.5412, 0.7257, 0.5532, 0.7257, 0.5562, 0.7063, 0.5617, 0.7063, 0.5327, 0.7257, 0.5412, 0.7257, 0.5442, 0.7257, 0.5502, 0.7257, 0.5532, 0.8118, 0.5382, 0.7975, 0.5382, 0.74, 0.5382, 0.7257, 0.5382, 0.7063, 0.5327, 0.7688, 0.5327, 0.8312, 0.5327, 0.7975, 0.5382, 0.7831, 0.5382, 0.7544, 0.5382, 0.74, 0.5382, 0.8118, 0.5562, 0.8118, 0.5532, 0.8118, 0.5412, 0.8118, 0.5382, 0.8312, 0.5327, 0.8313, 0.5617, 0.8118, 0.5532, 0.8118, 0.5502, 0.8118, 0.5442, 0.8118, 0.5412])
me_cube_001.materials.append(mat_metal)
me_cube_001.materials.append(mat_plastic)
me_cube_001.materials.append(mat_bright_metal)
me_cube_001.materials.append(mat_black_plastic)
me_cube_001.update()

# ---- objects
ob_camera = bpy.data.objects.new('Camera', cam_camera)
ob_cube = bpy.data.objects.new('Cube', me_cube_001)
ob_sun = bpy.data.objects.new('Sun', light_sun)
ob_area = bpy.data.objects.new('Area', light_area)

# ---- transforms, parenting, visibility, modifiers, constraints
ob_camera.location = (10.1, 23.95, 10.04)
ob_camera.rotation_euler = (1.182, -9.487e-08, 2.641)
ob_camera.scale = (1.0, 1.0, 1.0)
ob_camera.lock_rotations_4d = False
ob_camera.empty_display_type = 'ARROWS'
ob_camera.color = (0.0, 0.0, 0.0, 0.0)
ob_camera.display_type = 'WIRE'
ob_camera.lineart.crease_threshold = 0.0
ob_cube.location = (0.0, 0.0, 3.048)
_m = ob_cube.modifiers.new('Mirror', 'MIRROR')
_m.use_axis = (True, True, False)
_m.use_clip = True
ob_sun.location = (-8.762, 35.66, 17.95)
ob_area.location = (9.905, 18.66, 8.213)
ob_area.rotation_euler = (-1.053, 0.3649, -0.6017)

# ---- collection membership
col_collection.objects.link(ob_camera)
col_collection.objects.link(ob_cube)
col_collection.objects.link(ob_sun)
col_collection.objects.link(ob_area)

# ---- scene / render settings (as saved in the file)
scene.camera = ob_camera
scene.frame_start = 1; scene.frame_end = 250; scene.frame_set(150)
scene.render.engine = 'CYCLES'
scene.cycles.shading_system = True
scene.cycles.sampling_pattern = 'TABULATED_SOBOL'
scene.eevee.ray_tracing_options.trace_max_roughness = 0.0
bpy.context.view_layer.update()
